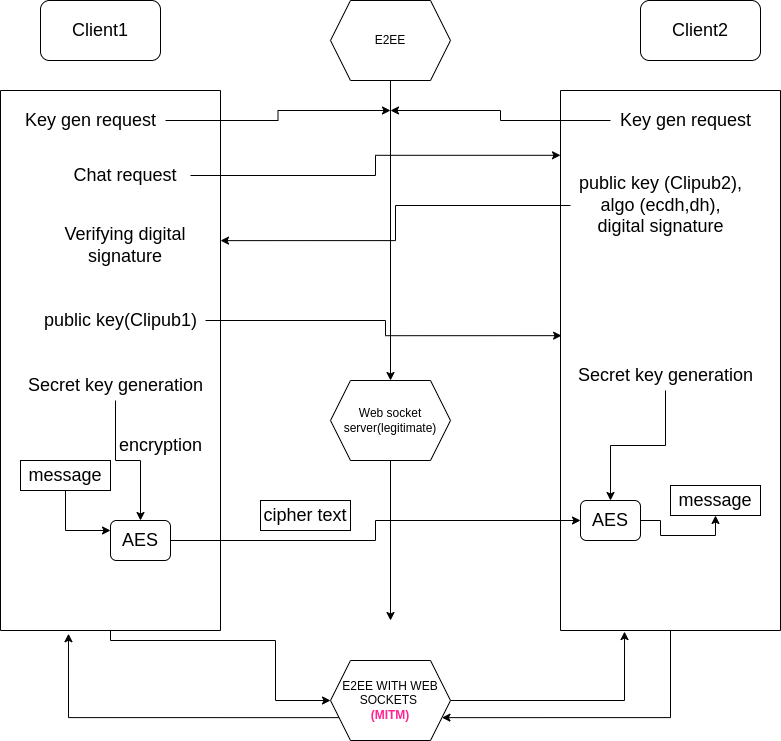

The diagram above was exported from draw.io. Its source (the exported page's mxGraphModel, read from the mxfile embedded in the PNG):
<mxGraphModel dx="1422" dy="873" grid="1" gridSize="10" guides="1" tooltips="1" connect="1" arrows="1" fold="1" page="1" pageScale="1" pageWidth="850" pageHeight="1100" math="0" shadow="0">
  <root>
    <mxCell id="fc6GyvcqwbirAPGWkCGB-0" />
    <mxCell id="fc6GyvcqwbirAPGWkCGB-1" parent="fc6GyvcqwbirAPGWkCGB-0" />
    <mxCell id="KvgtyGvN-1KOE0cHnBKe-0" style="edgeStyle=orthogonalEdgeStyle;rounded=0;orthogonalLoop=1;jettySize=auto;html=1;" edge="1" parent="fc6GyvcqwbirAPGWkCGB-1" source="KvgtyGvN-1KOE0cHnBKe-1">
      <mxGeometry relative="1" as="geometry">
        <mxPoint x="440" y="430" as="targetPoint" />
      </mxGeometry>
    </mxCell>
    <mxCell id="KvgtyGvN-1KOE0cHnBKe-1" value="E2EE" style="shape=hexagon;perimeter=hexagonPerimeter2;whiteSpace=wrap;html=1;fixedSize=1;" vertex="1" parent="fc6GyvcqwbirAPGWkCGB-1">
      <mxGeometry x="380" y="50" width="120" height="80" as="geometry" />
    </mxCell>
    <mxCell id="KvgtyGvN-1KOE0cHnBKe-2" value="Client1" style="rounded=1;whiteSpace=wrap;html=1;fontSize=18;" vertex="1" parent="fc6GyvcqwbirAPGWkCGB-1">
      <mxGeometry x="90" y="50" width="120" height="60" as="geometry" />
    </mxCell>
    <mxCell id="KvgtyGvN-1KOE0cHnBKe-3" value="Client2" style="rounded=1;whiteSpace=wrap;html=1;fontSize=18;" vertex="1" parent="fc6GyvcqwbirAPGWkCGB-1">
      <mxGeometry x="690" y="50" width="120" height="60" as="geometry" />
    </mxCell>
    <mxCell id="KvgtyGvN-1KOE0cHnBKe-40" style="edgeStyle=orthogonalEdgeStyle;rounded=0;orthogonalLoop=1;jettySize=auto;html=1;entryX=0;entryY=0.5;entryDx=0;entryDy=0;fontSize=18;" edge="1" parent="fc6GyvcqwbirAPGWkCGB-1" source="KvgtyGvN-1KOE0cHnBKe-7" target="KvgtyGvN-1KOE0cHnBKe-39">
      <mxGeometry relative="1" as="geometry">
        <Array as="points">
          <mxPoint x="160" y="690" />
          <mxPoint x="325" y="690" />
          <mxPoint x="325" y="750" />
        </Array>
      </mxGeometry>
    </mxCell>
    <mxCell id="KvgtyGvN-1KOE0cHnBKe-7" value="" style="swimlane;startSize=0;fontSize=18;" vertex="1" parent="fc6GyvcqwbirAPGWkCGB-1">
      <mxGeometry x="50" y="140" width="220" height="540" as="geometry" />
    </mxCell>
    <mxCell id="KvgtyGvN-1KOE0cHnBKe-13" value="Chat request" style="text;html=1;strokeColor=none;fillColor=none;align=center;verticalAlign=middle;whiteSpace=wrap;rounded=0;fontSize=18;" vertex="1" parent="KvgtyGvN-1KOE0cHnBKe-7">
      <mxGeometry x="60" y="70" width="130" height="30" as="geometry" />
    </mxCell>
    <mxCell id="KvgtyGvN-1KOE0cHnBKe-17" value="Verifying digital signature" style="text;html=1;strokeColor=none;fillColor=none;align=center;verticalAlign=middle;whiteSpace=wrap;rounded=0;fontSize=18;" vertex="1" parent="KvgtyGvN-1KOE0cHnBKe-7">
      <mxGeometry x="60" y="140" width="130" height="30" as="geometry" />
    </mxCell>
    <mxCell id="KvgtyGvN-1KOE0cHnBKe-30" style="edgeStyle=orthogonalEdgeStyle;rounded=0;orthogonalLoop=1;jettySize=auto;html=1;fontSize=18;" edge="1" parent="KvgtyGvN-1KOE0cHnBKe-7" source="KvgtyGvN-1KOE0cHnBKe-25" target="KvgtyGvN-1KOE0cHnBKe-28">
      <mxGeometry relative="1" as="geometry" />
    </mxCell>
    <mxCell id="KvgtyGvN-1KOE0cHnBKe-25" value="Secret key generation" style="text;html=1;align=center;verticalAlign=middle;resizable=0;points=[];autosize=1;strokeColor=none;fillColor=none;fontSize=18;" vertex="1" parent="KvgtyGvN-1KOE0cHnBKe-7">
      <mxGeometry x="20" y="280" width="190" height="30" as="geometry" />
    </mxCell>
    <mxCell id="KvgtyGvN-1KOE0cHnBKe-29" style="edgeStyle=orthogonalEdgeStyle;rounded=0;orthogonalLoop=1;jettySize=auto;html=1;entryX=0;entryY=0.25;entryDx=0;entryDy=0;fontSize=18;" edge="1" parent="KvgtyGvN-1KOE0cHnBKe-7" source="KvgtyGvN-1KOE0cHnBKe-26" target="KvgtyGvN-1KOE0cHnBKe-28">
      <mxGeometry relative="1" as="geometry" />
    </mxCell>
    <mxCell id="KvgtyGvN-1KOE0cHnBKe-26" value="message" style="rounded=0;whiteSpace=wrap;html=1;fontSize=18;" vertex="1" parent="KvgtyGvN-1KOE0cHnBKe-7">
      <mxGeometry x="20" y="370" width="90" height="30" as="geometry" />
    </mxCell>
    <mxCell id="KvgtyGvN-1KOE0cHnBKe-28" value="AES" style="rounded=1;whiteSpace=wrap;html=1;fontSize=18;" vertex="1" parent="KvgtyGvN-1KOE0cHnBKe-7">
      <mxGeometry x="110" y="430" width="60" height="40" as="geometry" />
    </mxCell>
    <mxCell id="KvgtyGvN-1KOE0cHnBKe-32" value="encryption" style="text;html=1;align=center;verticalAlign=middle;resizable=0;points=[];autosize=1;strokeColor=none;fillColor=none;fontSize=18;" vertex="1" parent="KvgtyGvN-1KOE0cHnBKe-7">
      <mxGeometry x="110" y="340" width="100" height="30" as="geometry" />
    </mxCell>
    <mxCell id="KvgtyGvN-1KOE0cHnBKe-9" style="edgeStyle=orthogonalEdgeStyle;rounded=0;orthogonalLoop=1;jettySize=auto;html=1;fontSize=18;" edge="1" parent="fc6GyvcqwbirAPGWkCGB-1" source="KvgtyGvN-1KOE0cHnBKe-8">
      <mxGeometry relative="1" as="geometry">
        <mxPoint x="440" y="160" as="targetPoint" />
      </mxGeometry>
    </mxCell>
    <mxCell id="KvgtyGvN-1KOE0cHnBKe-8" value="Key gen request" style="text;html=1;align=center;verticalAlign=middle;resizable=0;points=[];autosize=1;strokeColor=none;fillColor=none;fontSize=18;" vertex="1" parent="fc6GyvcqwbirAPGWkCGB-1">
      <mxGeometry x="65" y="155" width="150" height="30" as="geometry" />
    </mxCell>
    <mxCell id="KvgtyGvN-1KOE0cHnBKe-42" style="edgeStyle=orthogonalEdgeStyle;rounded=0;orthogonalLoop=1;jettySize=auto;html=1;entryX=1;entryY=0.75;entryDx=0;entryDy=0;fontSize=18;" edge="1" parent="fc6GyvcqwbirAPGWkCGB-1" source="KvgtyGvN-1KOE0cHnBKe-10" target="KvgtyGvN-1KOE0cHnBKe-39">
      <mxGeometry relative="1" as="geometry">
        <Array as="points">
          <mxPoint x="720" y="767" />
        </Array>
      </mxGeometry>
    </mxCell>
    <mxCell id="KvgtyGvN-1KOE0cHnBKe-10" value="" style="swimlane;startSize=0;fontSize=18;" vertex="1" parent="fc6GyvcqwbirAPGWkCGB-1">
      <mxGeometry x="610" y="140" width="220" height="540" as="geometry" />
    </mxCell>
    <mxCell id="KvgtyGvN-1KOE0cHnBKe-11" value="Key gen request" style="text;html=1;align=center;verticalAlign=middle;resizable=0;points=[];autosize=1;strokeColor=none;fillColor=none;fontSize=18;" vertex="1" parent="KvgtyGvN-1KOE0cHnBKe-10">
      <mxGeometry x="50" y="15" width="150" height="30" as="geometry" />
    </mxCell>
    <mxCell id="KvgtyGvN-1KOE0cHnBKe-15" value="public key (Clipub2),&lt;br&gt;algo (ecdh,dh),&lt;br&gt;digital signature" style="text;html=1;align=center;verticalAlign=middle;resizable=0;points=[];autosize=1;strokeColor=none;fillColor=none;fontSize=18;" vertex="1" parent="KvgtyGvN-1KOE0cHnBKe-10">
      <mxGeometry x="10" y="80" width="180" height="70" as="geometry" />
    </mxCell>
    <mxCell id="KvgtyGvN-1KOE0cHnBKe-34" style="edgeStyle=orthogonalEdgeStyle;rounded=0;orthogonalLoop=1;jettySize=auto;html=1;fontSize=18;" edge="1" parent="KvgtyGvN-1KOE0cHnBKe-10" source="KvgtyGvN-1KOE0cHnBKe-23" target="KvgtyGvN-1KOE0cHnBKe-33">
      <mxGeometry relative="1" as="geometry" />
    </mxCell>
    <mxCell id="KvgtyGvN-1KOE0cHnBKe-23" value="Secret key generation" style="text;html=1;align=center;verticalAlign=middle;resizable=0;points=[];autosize=1;strokeColor=none;fillColor=none;fontSize=18;" vertex="1" parent="KvgtyGvN-1KOE0cHnBKe-10">
      <mxGeometry x="10" y="270" width="190" height="30" as="geometry" />
    </mxCell>
    <mxCell id="KvgtyGvN-1KOE0cHnBKe-37" style="edgeStyle=orthogonalEdgeStyle;rounded=0;orthogonalLoop=1;jettySize=auto;html=1;entryX=0.5;entryY=1;entryDx=0;entryDy=0;fontSize=18;" edge="1" parent="KvgtyGvN-1KOE0cHnBKe-10" source="KvgtyGvN-1KOE0cHnBKe-33" target="KvgtyGvN-1KOE0cHnBKe-36">
      <mxGeometry relative="1" as="geometry" />
    </mxCell>
    <mxCell id="KvgtyGvN-1KOE0cHnBKe-33" value="AES" style="rounded=1;whiteSpace=wrap;html=1;fontSize=18;" vertex="1" parent="KvgtyGvN-1KOE0cHnBKe-10">
      <mxGeometry x="20" y="410" width="60" height="40" as="geometry" />
    </mxCell>
    <mxCell id="KvgtyGvN-1KOE0cHnBKe-36" value="message" style="rounded=0;whiteSpace=wrap;html=1;fontSize=18;" vertex="1" parent="KvgtyGvN-1KOE0cHnBKe-10">
      <mxGeometry x="110" y="395" width="90" height="30" as="geometry" />
    </mxCell>
    <mxCell id="KvgtyGvN-1KOE0cHnBKe-12" style="edgeStyle=orthogonalEdgeStyle;rounded=0;orthogonalLoop=1;jettySize=auto;html=1;fontSize=18;" edge="1" parent="fc6GyvcqwbirAPGWkCGB-1" source="KvgtyGvN-1KOE0cHnBKe-11">
      <mxGeometry relative="1" as="geometry">
        <mxPoint x="440" y="160" as="targetPoint" />
      </mxGeometry>
    </mxCell>
    <mxCell id="KvgtyGvN-1KOE0cHnBKe-14" style="edgeStyle=orthogonalEdgeStyle;rounded=0;orthogonalLoop=1;jettySize=auto;html=1;entryX=0;entryY=0.12;entryDx=0;entryDy=0;entryPerimeter=0;fontSize=18;" edge="1" parent="fc6GyvcqwbirAPGWkCGB-1" source="KvgtyGvN-1KOE0cHnBKe-13" target="KvgtyGvN-1KOE0cHnBKe-10">
      <mxGeometry relative="1" as="geometry" />
    </mxCell>
    <mxCell id="KvgtyGvN-1KOE0cHnBKe-16" style="edgeStyle=orthogonalEdgeStyle;rounded=0;orthogonalLoop=1;jettySize=auto;html=1;entryX=1;entryY=0.278;entryDx=0;entryDy=0;entryPerimeter=0;fontSize=18;" edge="1" parent="fc6GyvcqwbirAPGWkCGB-1" source="KvgtyGvN-1KOE0cHnBKe-15" target="KvgtyGvN-1KOE0cHnBKe-7">
      <mxGeometry relative="1" as="geometry" />
    </mxCell>
    <mxCell id="KvgtyGvN-1KOE0cHnBKe-19" style="edgeStyle=orthogonalEdgeStyle;rounded=0;orthogonalLoop=1;jettySize=auto;html=1;entryX=0.005;entryY=0.454;entryDx=0;entryDy=0;entryPerimeter=0;fontSize=18;" edge="1" parent="fc6GyvcqwbirAPGWkCGB-1" source="KvgtyGvN-1KOE0cHnBKe-18" target="KvgtyGvN-1KOE0cHnBKe-10">
      <mxGeometry relative="1" as="geometry">
        <Array as="points">
          <mxPoint x="435" y="370" />
          <mxPoint x="435" y="385" />
        </Array>
      </mxGeometry>
    </mxCell>
    <mxCell id="KvgtyGvN-1KOE0cHnBKe-18" value="public key(Clipub1)" style="text;html=1;align=center;verticalAlign=middle;resizable=0;points=[];autosize=1;strokeColor=none;fillColor=none;fontSize=18;" vertex="1" parent="fc6GyvcqwbirAPGWkCGB-1">
      <mxGeometry x="85" y="355" width="170" height="30" as="geometry" />
    </mxCell>
    <mxCell id="KvgtyGvN-1KOE0cHnBKe-20" style="edgeStyle=orthogonalEdgeStyle;rounded=0;orthogonalLoop=1;jettySize=auto;html=1;" edge="1" parent="fc6GyvcqwbirAPGWkCGB-1" source="KvgtyGvN-1KOE0cHnBKe-21">
      <mxGeometry relative="1" as="geometry">
        <mxPoint x="440" y="670" as="targetPoint" />
      </mxGeometry>
    </mxCell>
    <mxCell id="KvgtyGvN-1KOE0cHnBKe-21" value="Web socket server(legitimate)" style="shape=hexagon;perimeter=hexagonPerimeter2;whiteSpace=wrap;html=1;fixedSize=1;" vertex="1" parent="fc6GyvcqwbirAPGWkCGB-1">
      <mxGeometry x="380" y="430" width="120" height="80" as="geometry" />
    </mxCell>
    <mxCell id="KvgtyGvN-1KOE0cHnBKe-31" style="edgeStyle=orthogonalEdgeStyle;rounded=0;orthogonalLoop=1;jettySize=auto;html=1;entryX=0;entryY=0.5;entryDx=0;entryDy=0;fontSize=18;" edge="1" parent="fc6GyvcqwbirAPGWkCGB-1" source="KvgtyGvN-1KOE0cHnBKe-28" target="KvgtyGvN-1KOE0cHnBKe-33">
      <mxGeometry relative="1" as="geometry" />
    </mxCell>
    <mxCell id="KvgtyGvN-1KOE0cHnBKe-38" value="cipher text" style="rounded=0;whiteSpace=wrap;html=1;fontSize=18;" vertex="1" parent="fc6GyvcqwbirAPGWkCGB-1">
      <mxGeometry x="310" y="550" width="90" height="30" as="geometry" />
    </mxCell>
    <mxCell id="KvgtyGvN-1KOE0cHnBKe-41" style="edgeStyle=orthogonalEdgeStyle;rounded=0;orthogonalLoop=1;jettySize=auto;html=1;entryX=0.291;entryY=1.002;entryDx=0;entryDy=0;entryPerimeter=0;fontSize=18;" edge="1" parent="fc6GyvcqwbirAPGWkCGB-1" source="KvgtyGvN-1KOE0cHnBKe-39" target="KvgtyGvN-1KOE0cHnBKe-10">
      <mxGeometry relative="1" as="geometry" />
    </mxCell>
    <mxCell id="KvgtyGvN-1KOE0cHnBKe-43" style="edgeStyle=orthogonalEdgeStyle;rounded=0;orthogonalLoop=1;jettySize=auto;html=1;exitX=0;exitY=0.75;exitDx=0;exitDy=0;entryX=0.309;entryY=1.006;entryDx=0;entryDy=0;entryPerimeter=0;fontSize=18;" edge="1" parent="fc6GyvcqwbirAPGWkCGB-1" source="KvgtyGvN-1KOE0cHnBKe-39" target="KvgtyGvN-1KOE0cHnBKe-7">
      <mxGeometry relative="1" as="geometry" />
    </mxCell>
    <mxCell id="KvgtyGvN-1KOE0cHnBKe-39" value="E2EE WITH WEB SOCKETS&amp;nbsp;&lt;br&gt;&lt;b&gt;&lt;font color=&quot;#ff2491&quot;&gt;(MITM)&lt;/font&gt;&lt;/b&gt;" style="shape=hexagon;perimeter=hexagonPerimeter2;whiteSpace=wrap;html=1;fixedSize=1;" vertex="1" parent="fc6GyvcqwbirAPGWkCGB-1">
      <mxGeometry x="380" y="710" width="120" height="80" as="geometry" />
    </mxCell>
  </root>
</mxGraphModel>